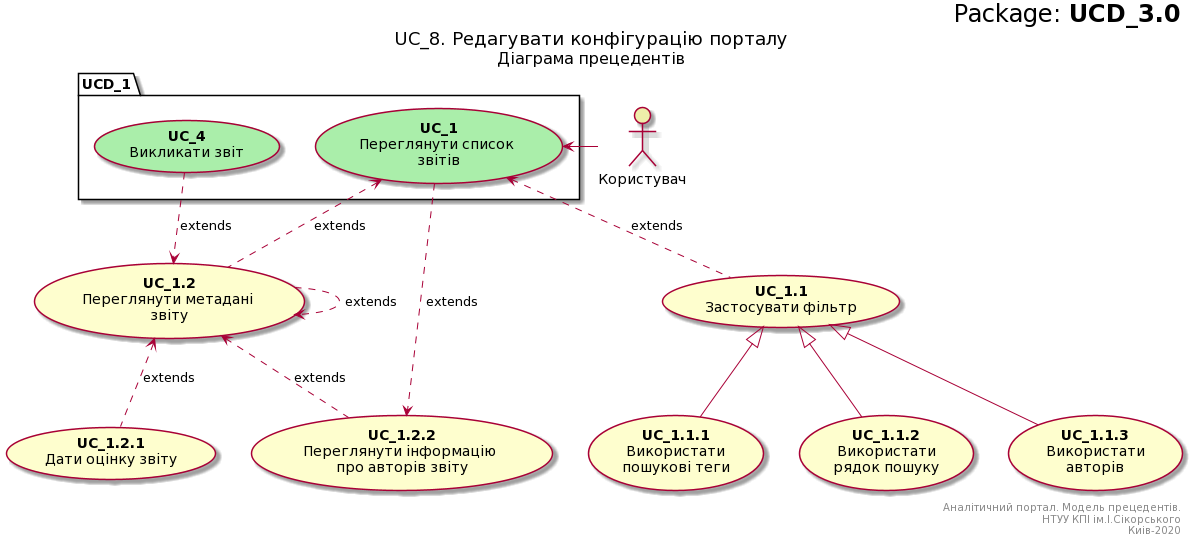

The diagram above was rendered by PlantUML. Its source (embedded in the PNG):
@startuml
right header
        <font size=24 color=black>Package: <b>UCD_3.0
    end header

    title
        <font size=18 color=black>UC_8. Редагувати конфігурацію порталу
        <font size=16 color=black>Діаграма прецедентів
    end title


    actor "Користувач" as User #eeeeaa
    
    package UCD_1{
        usecase "<b>UC_1</b>\nПереглянути список \nзвітів" as UC_1 #aaeeaa
    }
    
    usecase "<b>UC_1.1</b>\nЗастосувати фільтр" as UC_1.1
    usecase "<b>UC_1.2</b>\nПереглянути метадані \nзвіту" as UC_1.2  
    usecase "<b>UC_1.2.1</b>\nДати оцінку звіту" as UC_1.2.1  
    usecase "<b>UC_1.2.2</b>\nПереглянути інформацію \nпро авторів звіту" as UC_1.2.2
    
    package UCD_1 {
        usecase "<b>UC_4</b>\nВикликати звіт" as UC_4 #aaeeaa
    }
    
    usecase "<b>UC_1.1.1</b>\n Використати \nпошукові теги" as UC_1.1.1  
    usecase "<b>UC_1.1.2</b>\n Використати \nрядок пошуку" as UC_1.1.2
    usecase "<b>UC_1.1.3</b>\n Використати \nавторів" as UC_1.1.3  
    
    
    
    User -> UC_1
    UC_1.1 .u.> UC_1 :extends
    UC_1.2 .u.> UC_1 :extends
    UC_4 .d.> UC_1.2 :extends
    UC_1.2 .> UC_1.2 :extends
    UC_1.2.1 .u.> UC_1.2 :extends
    UC_1.2.2 .u.> UC_1.2 :extends
    UC_1 ..> UC_1.2.2 :extends
    
    
    UC_1.1.1 -u-|> UC_1.1
    UC_1.1.2 -u-|> UC_1.1
    UC_1.1.3 -u-|> UC_1.1
    
    right footer
        Аналітичний портал. Модель прецедентів.
        НТУУ КПІ ім.І.Сікорського
        Киів-2020
    end footer
@enduml